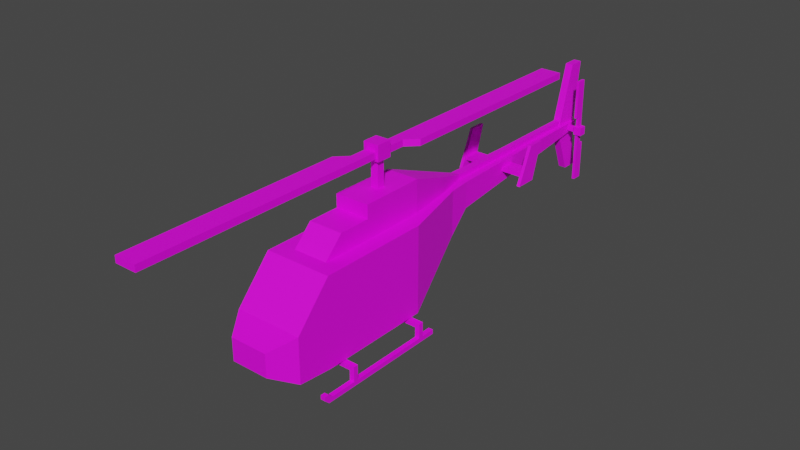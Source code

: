 # Source: Veh_Helicopter_01_Green.blend  (saved by Blender 2.90.8; exported with 4.5.12 LTS)
import bpy
from mathutils import Matrix  # noqa: F401  (used for matrix-valued properties, if any)

bpy.ops.wm.read_factory_settings(use_empty=True)
scene = bpy.context.scene
scene.name = 'Scene'

# ---- collections
col_collection = bpy.data.collections.new('Collection'); scene.collection.children.link(col_collection)

# ---- images (referenced by path relative to the original .blend; pixels are not part of the script)
import os
ASSET_DIR = os.environ.get("B2B_ASSET_DIR", "")  # directory of the original .blend (textures are referenced by path, not embedded)
HERE = os.path.dirname(os.path.abspath(__file__))  # packed textures are extracted next to this script under _unpacked/

def load_image(name, relpath, width, height, colorspace="sRGB"):
    """Load a texture the original file referenced (path relative to the .blend, or extracted next to this script)."""
    p = next((c for c in (os.path.join(HERE, relpath), os.path.join(ASSET_DIR, relpath)) if relpath and os.path.exists(c)), "")
    if p:
        img = bpy.data.images.load(p, check_existing=True)
        img.name = name
    else:  # same state as the original file: an image datablock whose file is absent (Cycles renders it pink)
        img = bpy.data.images.new(name, width, height)
        img.source = "FILE"
        img.filepath = "//" + (relpath or name)
    img.colorspace_settings.name = colorspace
    return img
img_city_vehicles_pallete_png_002 = load_image('city_vehicles_pallete.png.002', 'city_vehicles_pallete.png', 1024, 1024, 'sRGB')

# ---- materials (node trees are filled in below, after node groups)
mat_material_003 = bpy.data.materials.new('Material.003')
mat_material_003.use_transparent_shadow = False

# ---- material node trees
mat_material_003.use_nodes = True; mat_material_003.node_tree.nodes.clear()
_N = mat_material_003.node_tree.nodes; _L = mat_material_003.node_tree.links
n0 = _N.new('ShaderNodeBsdfPrincipled'); n0.name = 'Principled BSDF'; n0.location = (10, 300)
n0.distribution = 'GGX'
n0.subsurface_method = 'BURLEY'
n0.inputs[3].default_value = 1.45
n0.inputs[27].default_value = (0.0, 0.0, 0.0, 1.0)
n0.inputs[28].default_value = 1.0
n1 = _N.new('ShaderNodeOutputMaterial'); n1.name = 'Material Output'; n1.location = (300, 300)
n2 = _N.new('ShaderNodeTexImage'); n2.name = 'Image Texture'; n2.location = (-354, 153)
n2.image = img_city_vehicles_pallete_png_002
n2.interpolation = 'Closest'
_L.new(n0.outputs[0], n1.inputs[0])
_L.new(n2.outputs[0], n0.inputs[0])
n1.is_active_output = True

# ---- world
world_world = bpy.data.worlds.new('World'); scene.world = world_world
world_world.use_nodes = True; world_world.node_tree.nodes.clear()
_N = world_world.node_tree.nodes; _L = world_world.node_tree.links
n0 = _N.new('ShaderNodeOutputWorld'); n0.name = 'World Output'; n0.location = (300, 300)
n1 = _N.new('ShaderNodeBackground'); n1.name = 'Background'; n1.location = (10, 300)
n1.inputs[0].default_value = (0.05088, 0.05088, 0.05088, 1.0)
_L.new(n1.outputs[0], n0.inputs[0])
n0.is_active_output = True
world_world.color = (0.05088, 0.05088, 0.05088)
world_world.use_sun_shadow = False
world_world.sun_shadow_jitter_overblur = 0.0

# ---- meshes
me_plane_009 = bpy.data.meshes.new('Plane.009')
me_plane_009.from_pydata([(-0.04297, -0.04962, 0.9975), (-0.04297, -0.04962, 1.325), (-0.04297, 0.03632, 0.9975), (-0.04297, 0.03632, 1.325), (0.04297, -0.04962, 0.9975), (0.04297, -0.04962, 1.325), (0.04297, 0.03632, 0.9975), (0.04297, 0.03632, 1.325), (-0.0604, -0.09499, 1.352), (-0.0604, 0.08168, 1.352), (0.0604, 0.08168, 1.352), (0.0604, -0.09499, 1.352), (-0.0604, -0.09499, 1.424), (-0.0604, 0.08168, 1.424), (0.0604, 0.08168, 1.424), (0.0604, -0.09499, 1.424), (-0.08833, 0.08168, 1.325), (0.08833, 0.08168, 1.325), (0.08833, -0.09499, 1.325), (-0.08833, -0.09499, 1.325), (-0.08833, 0.08168, 1.499), (0.08833, 0.08168, 1.499), (0.08833, -0.09499, 1.499), (-0.08833, -0.09499, 1.499), (0.0604, -0.311, 1.352), (-0.0604, -0.311, 1.352), (0.0604, -0.311, 1.424), (-0.0604, -0.311, 1.424), (-0.0604, 0.2977, 1.352), (0.0604, 0.2977, 1.352), (-0.0604, 0.2977, 1.424), (0.0604, 0.2977, 1.424), (0.0604, -2.891, 1.352), (-0.0604, -2.891, 1.352), (0.0604, -2.891, 1.424), (-0.0604, -2.891, 1.424), (-0.0604, 2.878, 1.352), (0.0604, 2.878, 1.352), (-0.0604, 2.878, 1.424), (0.0604, 2.878, 1.424), (-0.1804, -0.431, 1.352), (-0.1804, -0.431, 1.424), (-0.1804, -2.891, 1.352), (-0.1804, -2.891, 1.424), (0.1804, 0.4177, 1.424), (0.1804, 0.4177, 1.352), (0.1804, 2.878, 1.424), (0.1804, 2.878, 1.352)], [], [(0, 1, 3, 2), (2, 3, 7, 6), (6, 7, 5, 4), (4, 5, 1, 0), (2, 6, 4, 0), (5, 7, 17, 18), (16, 19, 23, 20), (3, 1, 19, 16), (1, 5, 18, 19), (7, 3, 16, 17), (21, 20, 23, 22), (15, 12, 27, 26), (14, 10, 29, 31), (18, 17, 21, 22), (9, 10, 17, 16), (11, 8, 19, 18), (14, 13, 20, 21), (12, 15, 22, 23), (8, 12, 23, 19), (13, 9, 16, 20), (15, 11, 18, 22), (10, 14, 21, 17), (27, 25, 40, 41), (8, 11, 24, 25), (11, 15, 26, 24), (12, 8, 25, 27), (31, 29, 45, 44), (9, 13, 30, 28), (13, 14, 31, 30), (10, 9, 28, 29), (33, 32, 34, 35), (25, 24, 32, 33), (24, 26, 34, 32), (26, 27, 35, 34), (37, 36, 38, 39), (30, 31, 39, 38), (28, 30, 38, 36), (29, 28, 36, 37), (41, 40, 42, 43), (25, 33, 42, 40), (33, 35, 43, 42), (35, 27, 41, 43), (44, 45, 47, 46), (39, 31, 44, 46), (37, 39, 46, 47), (29, 37, 47, 45)])
_uv = me_plane_009.uv_layers.new(name='UVMap')
_uv.uv.foreach_set('vector', [0.1776, 0.06507, 0.1776, 0.06347, 0.178, 0.06347, 0.178, 0.06507, 0.1772, 0.06507, 0.1772, 0.06347, 0.1776, 0.06347, 0.1776, 0.06507, 0.1785, 0.06347, 0.1785, 0.06507, 0.178, 0.06507, 0.178, 0.06347, 0.1845, 0.06507, 0.1845, 0.06347, 0.185, 0.06347, 0.185, 0.06507, 0.1759, 0.06484, 0.1759, 0.06526, 0.1755, 0.06526, 0.1755, 0.06484, 0.1919, 0.06372, 0.1923, 0.06372, 0.1925, 0.06394, 0.1916, 0.06394, 0.1763, 0.06347, 0.1763, 0.06434, 0.1755, 0.06434, 0.1755, 0.06347, 0.1923, 0.06329, 0.1919, 0.06329, 0.1916, 0.06307, 0.1925, 0.06307, 0.1919, 0.06329, 0.1919, 0.06372, 0.1916, 0.06394, 0.1916, 0.06307, 0.1923, 0.06372, 0.1923, 0.06329, 0.1925, 0.06307, 0.1925, 0.06394, 0.1846, 0.03463, 0.1846, 0.03569, 0.1835, 0.03569, 0.1835, 0.03463, 0.1834, 0.03122, 0.1827, 0.03122, 0.1827, 0.02991, 0.1834, 0.02991, 0.1941, 0.06497, 0.1937, 0.06497, 0.1937, 0.06392, 0.1941, 0.06392, 0.1772, 0.06347, 0.1772, 0.06434, 0.1763, 0.06434, 0.1763, 0.06347, 0.1838, 0.06361, 0.1838, 0.0642, 0.1837, 0.06434, 0.1837, 0.06347, 0.183, 0.06361, 0.183, 0.0642, 0.1828, 0.06434, 0.1828, 0.06347, 0.1842, 0.0642, 0.1842, 0.06361, 0.1845, 0.06347, 0.1845, 0.06434, 0.1833, 0.0642, 0.1833, 0.06361, 0.1837, 0.06347, 0.1837, 0.06434, 0.183, 0.0642, 0.1833, 0.0642, 0.1837, 0.06434, 0.1828, 0.06434, 0.1842, 0.06361, 0.1838, 0.06361, 0.1837, 0.06347, 0.1845, 0.06347, 0.1833, 0.06361, 0.183, 0.06361, 0.1828, 0.06347, 0.1837, 0.06347, 0.1838, 0.0642, 0.1842, 0.0642, 0.1845, 0.06434, 0.1837, 0.06434, 0.1873, 0.02483, 0.1878, 0.02483, 0.1878, 0.02557, 0.1873, 0.02557, 0.1856, 0.01432, 0.1864, 0.01432, 0.1864, 0.01562, 0.1856, 0.01562, 0.1886, 0.04043, 0.1882, 0.04043, 0.1882, 0.03912, 0.1886, 0.03912, 0.1873, 0.02353, 0.1878, 0.02353, 0.1878, 0.02483, 0.1873, 0.02483, 0.1764, 0.06434, 0.1768, 0.06434, 0.1768, 0.06493, 0.1764, 0.06493, 0.1882, 0.04043, 0.1878, 0.04043, 0.1878, 0.03912, 0.1882, 0.03912, 0.1834, 0.01432, 0.1842, 0.01432, 0.1842, 0.01562, 0.1834, 0.01562, 0.1856, 0.03118, 0.1864, 0.03118, 0.1864, 0.03249, 0.1856, 0.03249, 0.1793, 0.06407, 0.1793, 0.06347, 0.1797, 0.06347, 0.1797, 0.06407, 0.1856, 0.01562, 0.1864, 0.01562, 0.1864, 0.03118, 0.1856, 0.03118, 0.1886, 0.03912, 0.1882, 0.03912, 0.1882, 0.02353, 0.1886, 0.02353, 0.1834, 0.02991, 0.1827, 0.02991, 0.1827, 0.01432, 0.1834, 0.01432, 0.1797, 0.06407, 0.1797, 0.06347, 0.18, 0.06347, 0.18, 0.06407, 0.1834, 0.01562, 0.1842, 0.01562, 0.1842, 0.03122, 0.1834, 0.03122, 0.1882, 0.03912, 0.1878, 0.03912, 0.1878, 0.02353, 0.1882, 0.02353, 0.1856, 0.03249, 0.1864, 0.03249, 0.1864, 0.04805, 0.1856, 0.04805, 0.1873, 0.02557, 0.1878, 0.02557, 0.1878, 0.04044, 0.1873, 0.04044, 0.1856, 0.01562, 0.1856, 0.03118, 0.1849, 0.03118, 0.1849, 0.01634, 0.1793, 0.06407, 0.1797, 0.06407, 0.1797, 0.06465, 0.1793, 0.06465, 0.1827, 0.01432, 0.1827, 0.02991, 0.182, 0.02919, 0.182, 0.01432, 0.1864, 0.03274, 0.1868, 0.03274, 0.1868, 0.04761, 0.1864, 0.04761, 0.1842, 0.03122, 0.1842, 0.01562, 0.1849, 0.01635, 0.1849, 0.03122, 0.1797, 0.06407, 0.18, 0.06407, 0.18, 0.06465, 0.1797, 0.06465, 0.1856, 0.03249, 0.1856, 0.04805, 0.1849, 0.04805, 0.1849, 0.03321])
me_plane_009.materials.append(mat_material_003)
me_plane_009.use_remesh_fix_poles = True
me_plane_009.use_remesh_preserve_attributes = False
me_plane_009.use_mirror_vertex_groups = False
me_plane_009.update()
me_plane_008 = bpy.data.meshes.new('Plane.008')
me_plane_008.from_pydata([(0.06875, 3.297, 0.5844), (0.06875, 3.297, 0.6372), (0.06875, 3.35, 0.5844), (0.06875, 3.35, 0.6372), (0.1754, 3.297, 0.5844), (0.1754, 3.297, 0.6372), (0.1754, 3.35, 0.5844), (0.1754, 3.35, 0.6372), (0.1909, 3.356, 0.6587), (0.1909, 3.356, 0.5629), (0.1909, 3.291, 0.5629), (0.1909, 3.291, 0.6587), (0.2225, 3.356, 0.6587), (0.2225, 3.356, 0.5629), (0.2225, 3.291, 0.5629), (0.2225, 3.291, 0.6587), (0.1754, 3.276, 0.5629), (0.1754, 3.371, 0.5629), (0.1754, 3.371, 0.6587), (0.1754, 3.276, 0.6587), (0.2676, 3.276, 0.5629), (0.2676, 3.371, 0.5629), (0.2676, 3.371, 0.6587), (0.2676, 3.276, 0.6587), (0.1909, 3.356, 0.7787), (0.1909, 3.291, 0.7787), (0.2225, 3.356, 0.7787), (0.2225, 3.291, 0.7787), (0.1909, 3.291, 0.4429), (0.1909, 3.356, 0.4429), (0.2225, 3.291, 0.4429), (0.2225, 3.356, 0.4429), (0.1909, 3.356, 1.223), (0.1909, 3.291, 1.223), (0.2225, 3.356, 1.223), (0.2225, 3.291, 1.223), (0.1909, 3.291, -0.001136), (0.1909, 3.356, -0.001136), (0.2225, 3.291, -0.001136), (0.2225, 3.356, -0.001136), (0.1909, 3.243, 0.7787), (0.2225, 3.243, 0.7787), (0.1909, 3.243, 1.223), (0.2225, 3.243, 1.223), (0.2225, 3.404, 0.4429), (0.1909, 3.404, 0.4429), (0.2225, 3.404, -0.001136), (0.1909, 3.404, -0.001136)], [], [(2, 3, 7, 6), (7, 5, 19, 18), (4, 5, 1, 0), (2, 6, 4, 0), (7, 3, 1, 5), (12, 8, 24, 26), (6, 7, 18, 17), (5, 4, 16, 19), (4, 6, 17, 16), (21, 22, 23, 20), (17, 18, 22, 21), (19, 16, 20, 23), (14, 10, 28, 30), (9, 10, 16, 17), (11, 8, 18, 19), (14, 13, 21, 20), (12, 15, 23, 22), (15, 11, 19, 23), (8, 12, 22, 18), (13, 9, 17, 21), (10, 14, 20, 16), (26, 24, 32, 34), (15, 12, 26, 27), (8, 11, 25, 24), (11, 15, 27, 25), (31, 30, 38, 39), (9, 13, 31, 29), (13, 14, 30, 31), (10, 9, 29, 28), (32, 33, 35, 34), (27, 26, 34, 35), (35, 33, 42, 43), (24, 25, 33, 32), (36, 37, 39, 38), (31, 39, 46, 44), (28, 29, 37, 36), (30, 28, 36, 38), (40, 41, 43, 42), (33, 25, 40, 42), (25, 27, 41, 40), (27, 35, 43, 41), (45, 44, 46, 47), (29, 31, 44, 45), (37, 29, 45, 47), (39, 37, 47, 46)])
_uv = me_plane_008.uv_layers.new(name='UVMap')
_uv.uv.foreach_set('vector', [0.1897, 0.01629, 0.1898, 0.01629, 0.1898, 0.01665, 0.1897, 0.01665, 0.1791, 0.01599, 0.1791, 0.01617, 0.1791, 0.01625, 0.1791, 0.01592, 0.1851, 0.01661, 0.185, 0.01661, 0.185, 0.01624, 0.1851, 0.01624, 0.1897, 0.01629, 0.1897, 0.01665, 0.1895, 0.01665, 0.1895, 0.01629, 0.1925, 0.01624, 0.1925, 0.01661, 0.1923, 0.01661, 0.1923, 0.01624, 0.1926, 0.007779, 0.1928, 0.007779, 0.1928, 0.008192, 0.1926, 0.008192, 0.1793, 0.01599, 0.1791, 0.01599, 0.1791, 0.01592, 0.1794, 0.01592, 0.1791, 0.01617, 0.1793, 0.01617, 0.1794, 0.01625, 0.1791, 0.01625, 0.1793, 0.01617, 0.1793, 0.01599, 0.1794, 0.01592, 0.1794, 0.01625, 0.1797, 0.01625, 0.1794, 0.01625, 0.1794, 0.01592, 0.1797, 0.01592, 0.1852, 0.01657, 0.1852, 0.01624, 0.1856, 0.01624, 0.1856, 0.01657, 0.1909, 0.01621, 0.1909, 0.01654, 0.1906, 0.01654, 0.1906, 0.01621, 0.1868, 0.01415, 0.1869, 0.01415, 0.1869, 0.01456, 0.1868, 0.01456, 0.1797, 0.01652, 0.1797, 0.0163, 0.1797, 0.01625, 0.1797, 0.01658, 0.191, 0.01626, 0.191, 0.01648, 0.1909, 0.01654, 0.1909, 0.01621, 0.1796, 0.0163, 0.1796, 0.01652, 0.1794, 0.01658, 0.1794, 0.01625, 0.1911, 0.01648, 0.1911, 0.01626, 0.1912, 0.01621, 0.1912, 0.01654, 0.1911, 0.01626, 0.191, 0.01626, 0.1909, 0.01621, 0.1912, 0.01621, 0.191, 0.01648, 0.1911, 0.01648, 0.1912, 0.01654, 0.1909, 0.01654, 0.1796, 0.01652, 0.1797, 0.01652, 0.1797, 0.01658, 0.1794, 0.01658, 0.1797, 0.0163, 0.1796, 0.0163, 0.1794, 0.01625, 0.1797, 0.01625, 0.1926, 0.008192, 0.1928, 0.008192, 0.1928, 0.00972, 0.1926, 0.00972, 0.1853, 0.01305, 0.1855, 0.01305, 0.1855, 0.01347, 0.1853, 0.01347, 0.1895, 0.01222, 0.1898, 0.01222, 0.1898, 0.01264, 0.1895, 0.01264, 0.1928, 0.01343, 0.1927, 0.01343, 0.1927, 0.01301, 0.1928, 0.01301, 0.1911, 0.007325, 0.1914, 0.007325, 0.1914, 0.008853, 0.1911, 0.008853, 0.1927, 0.01343, 0.1928, 0.01343, 0.1928, 0.01384, 0.1927, 0.01384, 0.1911, 0.006912, 0.1914, 0.006912, 0.1914, 0.007325, 0.1911, 0.007325, 0.1906, 0.006912, 0.1908, 0.006912, 0.1908, 0.007325, 0.1906, 0.007325, 0.1927, 0.01423, 0.1927, 0.014, 0.1928, 0.014, 0.1928, 0.01423, 0.1853, 0.01347, 0.1855, 0.01347, 0.1855, 0.015, 0.1853, 0.015, 0.1928, 0.014, 0.1927, 0.014, 0.1927, 0.01384, 0.1928, 0.01384, 0.1895, 0.01264, 0.1898, 0.01264, 0.1898, 0.01416, 0.1895, 0.01416, 0.1928, 0.01423, 0.1928, 0.01445, 0.1927, 0.01445, 0.1927, 0.01423, 0.1911, 0.007325, 0.1911, 0.008853, 0.191, 0.008853, 0.191, 0.007325, 0.1906, 0.007325, 0.1908, 0.007325, 0.1908, 0.008853, 0.1906, 0.008853, 0.1868, 0.01456, 0.1869, 0.01456, 0.1869, 0.01609, 0.1868, 0.01609, 0.1928, 0.01125, 0.1926, 0.01125, 0.1926, 0.00972, 0.1928, 0.00972, 0.1898, 0.01416, 0.1898, 0.01264, 0.1899, 0.01264, 0.1899, 0.01416, 0.1928, 0.01478, 0.1927, 0.01478, 0.1927, 0.01462, 0.1928, 0.01462, 0.1853, 0.01347, 0.1853, 0.015, 0.1851, 0.015, 0.1851, 0.01347, 0.1926, 0.01125, 0.1928, 0.01125, 0.1928, 0.01278, 0.1926, 0.01278, 0.1926, 0.01285, 0.1928, 0.01285, 0.1928, 0.01301, 0.1926, 0.01301, 0.1908, 0.008853, 0.1908, 0.007325, 0.191, 0.007325, 0.191, 0.008853, 0.1927, 0.01445, 0.1928, 0.01445, 0.1928, 0.01462, 0.1927, 0.01462])
me_plane_008.materials.append(mat_material_003)
me_plane_008.use_remesh_fix_poles = True
me_plane_008.use_remesh_preserve_attributes = False
me_plane_008.use_mirror_vertex_groups = False
me_plane_008.update()
me_plane_007 = bpy.data.meshes.new('Plane.007')
me_plane_007.from_pydata([(0.2113, -1.771, 0.6589), (0.1941, -1.745, 0.3886), (0.1348, 1.249, 1.216), (0.1348, 1.249, 0.9139), (0.348, -1.498, 0.7948), (0.3258, -1.545, 0.2844), (0.378, -1.118, 0.2339), (0.348, -1.138, 1.193), (0.378, 0.1228, 0.8025), (0.378, 0.1228, 1.186), (0.1575, 0.9881, 0.6955), (0.1575, 0.9881, 1.216), (0.07356, 3.463, 1.216), (0.07356, 3.463, 1.117), (0.2113, -1.771, 0.4025), (0.378, -1.518, 0.2706), (0.03, -1.745, 0.3886), (0.03, -1.545, 0.2844), (0.378, -1.104, 1.186), (0.378, -1.451, 0.8025), (0.378, -0.9383, 1.186), (0.378, -0.8783, 0.8025), (0.378, -0.9383, 0.8025), (0.378, -1.118, 1.216), (0.378, -1.518, 0.7725), (0.378, -0.8783, 1.186), (0.378, 0.1528, 1.216), (0.378, -0.9083, 1.216), (0.378, -0.9083, 0.2339), (0.378, 0.1528, 0.2339), (0.378, -0.9083, 0.7725), (0.378, 0.1528, 0.5003), (0.378, -0.9083, 0.5003), (0.2113, -1.771, 0.5003), (0.378, 0.1387, 0.5003), (0.378, -0.8942, 0.5003), (0.2508, 0.6348, 0.5003), (0.378, -1.518, 0.5003), (0.378, -0.392, 0.5003), (0.378, -0.392, 0.8025), (0.378, -0.392, 0.2339), (0.378, -0.392, 1.186), (-0.2113, -1.771, 0.6589), (-0.1941, -1.745, 0.3886), (-0.1348, 1.249, 1.216), (-0.1348, 1.249, 0.9139), (-0.348, -1.498, 0.7948), (-0.3258, -1.545, 0.2844), (-0.378, -1.118, 0.2339), (-0.348, -1.138, 1.193), (-0.378, 0.1228, 0.8025), (-0.378, 0.1228, 1.186), (-0.1575, 0.9881, 0.6955), (-0.1575, 0.9881, 1.216), (0.0, -1.771, 0.6589), (0.0, -1.771, 0.4025), (0.0, 1.249, 1.216), (0.0, -1.518, 0.7725), (0.0, -1.118, 1.216), (0.0, 0.1528, 1.216), (0.0, 0.9881, 1.216), (0.0, 1.249, 0.9139), (0.0, -1.518, 0.2706), (0.0, -1.118, 0.2339), (0.0, 0.1528, 0.2339), (0.0, 0.9881, 0.6955), (-0.07356, 3.463, 1.216), (-0.07356, 3.463, 1.117), (0.0, 3.463, 1.216), (0.0, 3.463, 1.117), (-0.2113, -1.771, 0.4025), (-0.378, -1.518, 0.2706), (-0.03, -1.745, 0.3886), (-0.03, -1.545, 0.2844), (-0.378, -1.104, 1.186), (-0.378, -1.451, 0.8025), (0.0, -1.138, 1.193), (0.0, -1.498, 0.7948), (-0.378, -0.9383, 1.186), (-0.378, -0.8783, 0.8025), (-0.378, -0.9383, 0.8025), (-0.378, -1.118, 1.216), (-0.378, -1.518, 0.7725), (-0.378, -0.8783, 1.186), (-0.378, 0.1528, 1.216), (-0.378, -0.9083, 1.216), (-0.378, -0.9083, 0.2339), (-0.378, 0.1528, 0.2339), (-0.378, -0.9083, 0.7725), (-0.378, 0.1528, 0.5003), (-0.378, -0.9083, 0.5003), (-0.2113, -1.771, 0.5003), (-0.378, 0.1387, 0.5003), (-0.378, -0.8942, 0.5003), (-0.2508, 0.6348, 0.5003), (-0.378, -1.518, 0.5003), (0.0, -1.771, 0.5003), (-0.378, -0.392, 0.5003), (-0.378, -0.392, 0.8025), (-0.378, -0.392, 0.2339), (-0.378, -0.392, 1.186), (-0.1947, -0.9688, 1.181), (-0.1947, -0.3748, 1.181), (-0.1947, -0.3748, 1.43), (0.1947, -0.9688, 1.181), (0.1947, -0.3748, 1.181), (0.1947, -0.3748, 1.43), (-0.1893, 0.3615, 1.181), (-0.1893, 0.3615, 1.43), (0.1893, 0.3615, 1.181), (0.1893, 0.3615, 1.43), (-0.1217, 0.8524, 1.181), (-0.1217, 0.8524, 1.347), (0.1217, 0.8524, 1.181), (0.1217, 0.8524, 1.347), (-0.03439, 1.244, 1.181), (-0.03439, 1.244, 1.252), (0.03439, 1.244, 1.181), (0.03439, 1.244, 1.252), (-0.1947, -0.3748, 1.58), (0.1947, -0.3748, 1.58), (-0.1893, 0.3615, 1.578), (0.1893, 0.3615, 1.578), (-0.1947, -0.9688, 1.2), (-0.1947, -0.7386, 1.43), (0.1947, -0.7386, 1.43), (0.1947, -0.9688, 1.2), (-0.1217, 0.8524, 1.402), (0.1217, 0.8524, 1.402), (-0.03439, 1.244, 1.272), (0.03439, 1.244, 1.272), (-0.03439, 3.204, 1.252), (-0.03439, 3.204, 1.181), (0.03439, 3.204, 1.181), (0.03439, 3.204, 1.252), (-0.03439, 3.204, 1.272), (0.03439, 3.204, 1.272), (-0.04328, 3.164, 1.191), (-0.04328, 3.369, 1.912), (-0.04328, 3.457, 1.191), (-0.04328, 3.546, 1.912), (0.04328, 3.164, 1.191), (0.04328, 3.369, 1.912), (0.04328, 3.457, 1.191), (0.04328, 3.546, 1.912), (0.04328, 3.164, 1.14), (0.04328, 3.369, 0.6234), (0.04328, 3.457, 1.14), (0.04328, 3.546, 0.6234), (-0.04328, 3.164, 1.14), (-0.04328, 3.369, 0.6234), (-0.04328, 3.457, 1.14), (-0.04328, 3.546, 0.6234), (-0.396, 1.918, 1.101), (-0.396, 1.918, 1.145), (-0.396, 2.099, 1.101), (-0.396, 2.099, 1.145), (0.396, 1.918, 1.101), (0.396, 1.918, 1.145), (0.396, 2.099, 1.101), (0.396, 2.099, 1.145), (0.3647, 1.846, 1.022), (0.3647, 2.03, 1.438), (0.3647, 2.089, 1.022), (0.3647, 2.219, 1.438), (0.4016, 1.846, 1.022), (0.4016, 2.03, 1.438), (0.4016, 2.089, 1.022), (0.4016, 2.219, 1.438), (-0.3647, 1.846, 1.022), (-0.3647, 2.03, 1.438), (-0.3647, 2.089, 1.022), (-0.3647, 2.219, 1.438), (-0.4016, 1.846, 1.022), (-0.4016, 2.03, 1.438), (-0.4016, 2.089, 1.022), (-0.4016, 2.219, 1.438), (-0.5123, 0.01056, 0.1675), (-0.5123, 0.01056, 0.222), (-0.5123, 0.06507, 0.1675), (-0.5123, 0.06507, 0.222), (0.5123, 0.01056, 0.1675), (0.5123, 0.01056, 0.222), (0.5123, 0.06507, 0.1675), (0.5123, 0.06507, 0.222), (0.4594, 0.06507, 0.1675), (-0.4594, 0.06507, 0.1675), (-0.4594, 0.06507, 0.222), (0.4594, 0.06507, 0.222), (-0.4594, 0.01056, 0.1675), (0.4594, 0.01056, 0.1675), (0.4594, 0.01056, 0.222), (-0.4594, 0.01056, 0.222), (-0.5123, 0.06507, 0.05653), (-0.5123, 0.01056, 0.05653), (-0.4594, 0.06507, 0.05653), (0.5123, 0.01056, 0.05653), (0.5123, 0.06507, 0.05653), (0.4594, 0.01056, 0.05653), (0.4594, 0.06507, 0.05653), (-0.4594, 0.01056, 0.05653), (-0.5121, -0.9547, 0.1675), (-0.5121, -0.9547, 0.222), (-0.5121, -0.9002, 0.1675), (-0.5121, -0.9002, 0.222), (0.5121, -0.9547, 0.1675), (0.5121, -0.9547, 0.222), (0.5121, -0.9002, 0.1675), (0.5121, -0.9002, 0.222), (0.4592, -0.9002, 0.1675), (-0.4592, -0.9002, 0.1675), (-0.4592, -0.9002, 0.222), (0.4592, -0.9002, 0.222), (-0.4592, -0.9547, 0.1675), (0.4592, -0.9547, 0.1675), (0.4592, -0.9547, 0.222), (-0.4592, -0.9547, 0.222), (-0.5121, -0.9002, 0.05654), (-0.5121, -0.9547, 0.05654), (-0.4592, -0.9002, 0.05654), (0.5121, -0.9547, 0.05654), (0.5121, -0.9002, 0.05654), (0.4592, -0.9547, 0.05654), (0.4592, -0.9002, 0.05654), (-0.4592, -0.9547, 0.05654), (0.4594, 0.06507, 0.1182), (-0.5123, 0.06507, 0.007241), (-0.5123, 0.01056, 0.007241), (-0.4594, 0.06507, 0.007241), (0.5123, 0.01056, 0.007241), (0.5123, 0.06507, 0.007241), (0.4594, 0.01056, 0.007241), (0.4594, 0.06507, 0.007241), (-0.4594, 0.01056, 0.007241), (-0.5121, -0.9002, 0.00725), (-0.5121, -0.9547, 0.00725), (-0.4592, -0.9002, 0.00725), (0.5121, -0.9547, 0.00725), (0.5121, -0.9002, 0.00725), (0.4592, -0.9547, 0.00725), (0.4592, -0.9002, 0.00725), (-0.4592, -0.9547, 0.00725), (0.4592, -1.35, 0.05654), (0.5121, -1.35, 0.05654), (-0.5121, -1.35, 0.05654), (-0.4592, -1.35, 0.05654), (0.4592, -1.296, 0.00725), (0.5121, -1.296, 0.00725), (-0.5121, -1.296, 0.00725), (-0.4592, -1.296, 0.00725), (-0.4594, 0.2277, 0.05653), (-0.5123, 0.2277, 0.05653), (0.5123, 0.2277, 0.05653), (0.4594, 0.2277, 0.05653), (-0.4594, 0.2277, 0.007241), (-0.5123, 0.2277, 0.007241), (0.5123, 0.2277, 0.007241), (0.4594, 0.2277, 0.007241), (0.5121, -1.246, 0.00725), (0.4592, -1.246, 0.00725), (0.5121, -1.246, 0.05654), (0.4592, -1.246, 0.05654), (0.4592, -1.35, 0.1014), (0.5121, -1.35, 0.1014), (0.5121, -1.3, 0.1014), (0.4592, -1.3, 0.1014), (-0.5121, -1.246, 0.00725), (-0.5121, -1.246, 0.05654), (-0.4592, -1.246, 0.00725), (-0.4592, -1.246, 0.05654), (-0.5121, -1.35, 0.1014), (-0.4592, -1.35, 0.1014), (-0.4592, -1.3, 0.1014), (-0.5121, -1.3, 0.1014), (0.1976, -0.9734, 0.1513), (0.1976, -0.9734, 0.2383), (0.1976, -0.8829, 0.1513), (0.1976, -0.8829, 0.2383), (0.3, -0.9734, 0.1513), (0.3, -0.9734, 0.2383), (0.3, -0.8829, 0.1513), (0.3, -0.8829, 0.2383), (0.1976, -0.007412, 0.1513), (0.1976, -0.007412, 0.2383), (0.1976, 0.08314, 0.1513), (0.1976, 0.08314, 0.2383), (0.3, -0.007412, 0.1513), (0.3, -0.007412, 0.2383), (0.3, 0.08314, 0.1513), (0.3, 0.08314, 0.2383), (-0.1976, -0.9734, 0.1513), (-0.1976, -0.9734, 0.2383), (-0.1976, -0.8829, 0.1513), (-0.1976, -0.8829, 0.2383), (-0.3, -0.9734, 0.1513), (-0.3, -0.9734, 0.2383), (-0.3, -0.8829, 0.1513), (-0.3, -0.8829, 0.2383), (-0.1976, -0.007412, 0.1513), (-0.1976, -0.007412, 0.2383), (-0.1976, 0.08314, 0.1513), (-0.1976, 0.08314, 0.2383), (-0.3, -0.007412, 0.1513), (-0.3, -0.007412, 0.2383), (-0.3, 0.08314, 0.1513), (-0.3, 0.08314, 0.2383), (0.0, 0.637, 0.5015)], [], [(11, 10, 3, 2), (0, 33, 37, 24), (25, 21, 39, 41), (26, 31, 36, 10, 11), (11, 2, 56, 60), (14, 33, 96, 55), (23, 27, 26, 59, 58), (4, 7, 76, 77), (26, 11, 60, 59), (0, 24, 57, 54), (5, 1, 16, 17), (29, 40, 28, 6, 63, 64), (10, 36, 306, 65), (3, 10, 65, 61), (6, 15, 62, 63), (3, 61, 69, 13), (56, 2, 12, 68), (2, 3, 13, 12), (13, 69, 68, 12), (1, 5, 15, 14), (16, 1, 14, 55), (5, 17, 62, 15), (17, 16, 55, 62), (7, 4, 24, 23), (76, 7, 23, 58), (4, 77, 57, 24), (6, 28, 32, 37, 15), (19, 22, 20, 18), (19, 18, 23, 24), (18, 20, 27, 23), (20, 22, 30, 27), (22, 19, 24, 30), (25, 41, 9, 26, 27), (8, 39, 38, 34), (9, 8, 34, 31, 26), (21, 30, 32, 35), (21, 25, 27, 30), (31, 34, 29), (35, 32, 28), (37, 33, 14, 15), (37, 32, 30, 24), (34, 38, 40, 29), (36, 31, 29), (96, 33, 0, 54), (41, 39, 8, 9), (38, 39, 21, 35), (40, 38, 35, 28), (53, 44, 45, 52), (42, 82, 95, 91), (83, 100, 98, 79), (84, 53, 52, 94, 89), (53, 60, 56, 44), (70, 55, 96, 91), (81, 58, 59, 84, 85), (46, 77, 76, 49), (84, 59, 60, 53), (42, 54, 57, 82), (47, 73, 72, 43), (87, 64, 63, 48, 86, 99), (52, 65, 306, 94), (45, 61, 65, 52), (48, 63, 62, 71), (45, 67, 69, 61), (56, 68, 66, 44), (44, 66, 67, 45), (67, 66, 68, 69), (43, 70, 71, 47), (72, 55, 70, 43), (47, 71, 62, 73), (73, 62, 55, 72), (49, 81, 82, 46), (76, 58, 81, 49), (46, 82, 57, 77), (48, 71, 95, 90, 86), (75, 74, 78, 80), (75, 82, 81, 74), (74, 81, 85, 78), (78, 85, 88, 80), (80, 88, 82, 75), (83, 85, 84, 51, 100), (50, 92, 97, 98), (51, 84, 89, 92, 50), (79, 93, 90, 88), (79, 88, 85, 83), (89, 87, 92), (93, 86, 90), (95, 71, 70, 91), (95, 82, 88, 90), (92, 87, 99, 97), (94, 87, 89), (96, 54, 42, 91), (100, 51, 50, 98), (97, 93, 79, 98), (99, 86, 93, 97), (106, 103, 124, 125), (101, 123, 124, 103, 102), (105, 106, 125, 126, 104), (110, 109, 113, 114), (106, 110, 122, 120), (102, 103, 108, 107), (106, 105, 109, 110), (107, 108, 112, 111), (118, 117, 133, 134), (111, 112, 116, 115), (114, 113, 117, 118), (119, 120, 122, 121), (103, 106, 120, 119), (108, 103, 119, 121), (125, 124, 123, 126), (104, 126, 123, 101), (110, 114, 128, 122), (114, 118, 130, 128), (130, 118, 134, 136), (116, 112, 127, 129), (112, 108, 121, 127), (122, 128, 127, 121), (130, 129, 127, 128), (116, 129, 135, 131), (129, 130, 136, 135), (115, 116, 131, 132), (137, 138, 140, 139), (139, 140, 144, 143), (143, 144, 142, 141), (141, 142, 138, 137), (139, 143, 141, 137), (144, 140, 138, 142), (145, 146, 148, 147), (147, 148, 152, 151), (151, 152, 150, 149), (149, 150, 146, 145), (147, 151, 149, 145), (152, 148, 146, 150), (155, 156, 160, 159), (157, 158, 154, 153), (155, 159, 157, 153), (160, 156, 154, 158), (161, 162, 164, 163), (163, 164, 168, 167), (167, 168, 166, 165), (165, 166, 162, 161), (163, 167, 165, 161), (168, 164, 162, 166), (169, 171, 172, 170), (171, 175, 176, 172), (175, 173, 174, 176), (173, 169, 170, 174), (171, 169, 173, 175), (176, 174, 170, 172), (177, 178, 180, 179), (185, 188, 184, 183), (183, 184, 182, 181), (189, 192, 178, 177), (190, 185, 199, 198), (187, 180, 178, 192), (184, 188, 191, 182), (188, 187, 192, 191), (189, 177, 194, 200), (186, 185, 190, 189), (181, 182, 191, 190), (190, 191, 192, 189), (179, 180, 187, 186), (186, 187, 188, 185), (185, 183, 197, 199), (181, 190, 198, 196), (179, 186, 195, 193), (186, 189, 200, 195), (177, 179, 193, 194), (183, 181, 196, 197), (201, 202, 204, 203), (209, 212, 208, 207), (207, 208, 206, 205), (213, 216, 202, 201), (210, 213, 224, 219), (211, 204, 202, 216), (208, 212, 215, 206), (212, 211, 216, 215), (203, 210, 219, 217), (210, 209, 214, 213), (205, 206, 215, 214), (214, 215, 216, 213), (203, 204, 211, 210), (210, 211, 212, 209), (201, 203, 217, 218), (207, 205, 220, 221), (213, 201, 218, 224), (214, 209, 223, 222), (209, 207, 221, 223), (205, 214, 222, 220), (185, 199, 232, 225), (266, 268, 249, 248), (238, 240, 231, 229), (221, 238, 229, 196), (228, 226, 255, 254), (267, 266, 248, 244), (236, 234, 227, 233), (219, 224, 241, 236), (195, 200, 233, 228), (222, 223, 240, 239), (198, 199, 232, 231), (218, 217, 234, 235), (194, 193, 226, 227), (219, 236, 233, 200), (197, 230, 256, 252), (221, 220, 237, 238), (197, 196, 229, 230), (227, 226, 228, 233), (229, 231, 232, 230), (235, 234, 236, 241), (237, 239, 240, 238), (240, 223, 198, 231), (223, 221, 196, 198), (234, 217, 194, 227), (217, 219, 200, 194), (243, 242, 246, 247), (245, 244, 248, 249), (259, 258, 247, 246), (258, 260, 243, 247), (268, 269, 245, 249), (267, 244, 270, 273), (261, 259, 246, 242), (260, 261, 265, 264), (253, 252, 256, 257), (251, 250, 254, 255), (199, 197, 252, 253), (230, 232, 257, 256), (226, 193, 251, 255), (195, 228, 254, 250), (232, 199, 253, 257), (193, 195, 250, 251), (220, 222, 261, 260), (222, 239, 259, 261), (237, 220, 260, 258), (239, 237, 258, 259), (264, 265, 262, 263), (243, 260, 264, 263), (261, 242, 262, 265), (242, 243, 263, 262), (224, 218, 267, 269), (241, 224, 269, 268), (218, 235, 266, 267), (235, 241, 268, 266), (272, 273, 270, 271), (245, 269, 272, 271), (244, 245, 271, 270), (269, 267, 273, 272), (274, 275, 277, 276), (276, 277, 281, 280), (280, 281, 279, 278), (278, 279, 275, 274), (276, 280, 278, 274), (282, 283, 285, 284), (284, 285, 289, 288), (288, 289, 287, 286), (286, 287, 283, 282), (284, 288, 286, 282), (290, 292, 293, 291), (292, 296, 297, 293), (296, 294, 295, 297), (294, 290, 291, 295), (292, 290, 294, 296), (298, 300, 301, 299), (300, 304, 305, 301), (304, 302, 303, 305), (302, 298, 299, 303), (300, 298, 302, 304), (94, 306, 64, 87), (306, 36, 29, 64)])
_uv = me_plane_007.uv_layers.new(name='UVMap')
_uv.uv.foreach_set('vector', [0.9365, 0.5221, 0.9366, 0.5221, 0.9365, 0.5222, 0.9365, 0.5222, 0.9366, 0.5218, 0.9366, 0.5218, 0.9366, 0.5219, 0.9365, 0.5219, 0.9365, 0.5219, 0.9365, 0.5219, 0.9365, 0.522, 0.9365, 0.522, 0.9365, 0.522, 0.9366, 0.522, 0.9366, 0.5221, 0.9366, 0.5221, 0.9365, 0.5221, 0.9437, 0.5138, 0.9438, 0.5126, 0.9444, 0.5126, 0.9444, 0.5138, 0.5147, 0.3656, 0.5148, 0.3656, 0.5148, 0.3657, 0.5147, 0.3657, 0.9426, 0.5235, 0.9426, 0.5225, 0.9426, 0.5176, 0.9444, 0.5176, 0.9444, 0.5235, 0.1151, 0.05522, 0.1189, 0.05522, 0.1189, 0.05844, 0.1151, 0.05844, 0.9426, 0.5176, 0.9437, 0.5138, 0.9444, 0.5138, 0.9444, 0.5176, 0.9516, 0.516, 0.9528, 0.5153, 0.9528, 0.517, 0.9516, 0.517, 0.1268, 0.06511, 0.1235, 0.07016, 0.1195, 0.07016, 0.1195, 0.06511, 0.5279, 0.3545, 0.5279, 0.36, 0.5279, 0.3651, 0.5279, 0.3672, 0.5241, 0.3672, 0.5241, 0.3545, 0.9611, 0.5257, 0.9629, 0.5324, 0.958, 0.5324, 0.958, 0.5257, 0.9606, 0.5209, 0.9611, 0.5257, 0.958, 0.5257, 0.958, 0.5209, 0.5279, 0.3672, 0.5279, 0.3712, 0.5241, 0.3712, 0.5241, 0.3672, 0.9606, 0.5209, 0.958, 0.5209, 0.958, 0.4778, 0.9594, 0.4778, 0.9444, 0.5126, 0.9438, 0.5126, 0.944, 0.5024, 0.9444, 0.5024, 0.9365, 0.5222, 0.9365, 0.5222, 0.9365, 0.5224, 0.9365, 0.5224, 0.9401, 0.4869, 0.9401, 0.4841, 0.9438, 0.4841, 0.9438, 0.4869, 0.526, 0.3735, 0.5273, 0.3715, 0.5279, 0.3712, 0.5262, 0.3738, 0.5244, 0.3735, 0.526, 0.3735, 0.5262, 0.3738, 0.5241, 0.3738, 0.5273, 0.3715, 0.5244, 0.3715, 0.5241, 0.3712, 0.5279, 0.3712, 0.5244, 0.3715, 0.5244, 0.3735, 0.5241, 0.3738, 0.5241, 0.3712, 0.9518, 0.519, 0.9499, 0.519, 0.9498, 0.5189, 0.9519, 0.5189, 0.9518, 0.5206, 0.9518, 0.519, 0.9519, 0.5189, 0.9519, 0.5206, 0.9499, 0.519, 0.9499, 0.5206, 0.9498, 0.5206, 0.9498, 0.5189, 0.5147, 0.3645, 0.5147, 0.3645, 0.5147, 0.3645, 0.5147, 0.3644, 0.5147, 0.3644, 0.1138, 0.03397, 0.1138, 0.03871, 0.1102, 0.03871, 0.1102, 0.03717, 0.9365, 0.5219, 0.9365, 0.5219, 0.9365, 0.5219, 0.9365, 0.5219, 0.9365, 0.5219, 0.9365, 0.5219, 0.9365, 0.5219, 0.9365, 0.5219, 0.9365, 0.5219, 0.9365, 0.5219, 0.9365, 0.5219, 0.9365, 0.5219, 0.9365, 0.5219, 0.9365, 0.5219, 0.9365, 0.5219, 0.9365, 0.5219, 0.9365, 0.5219, 0.9365, 0.522, 0.9365, 0.522, 0.9365, 0.522, 0.9365, 0.5219, 0.9365, 0.522, 0.9365, 0.522, 0.9366, 0.522, 0.9366, 0.522, 0.9365, 0.522, 0.9365, 0.522, 0.9366, 0.522, 0.9366, 0.522, 0.9365, 0.522, 0.9365, 0.5219, 0.9365, 0.5219, 0.9366, 0.5219, 0.9366, 0.5219, 0.9365, 0.5219, 0.9365, 0.5219, 0.9365, 0.5219, 0.9365, 0.5219, 0.5078, 0.3413, 0.5078, 0.3412, 0.5104, 0.3413, 0.5078, 0.3309, 0.5078, 0.3307, 0.5104, 0.3307, 0.5147, 0.3644, 0.5147, 0.3643, 0.5147, 0.3643, 0.5147, 0.3644, 0.9366, 0.5219, 0.9366, 0.5219, 0.9365, 0.5219, 0.9365, 0.5219, 0.5147, 0.3648, 0.5147, 0.3647, 0.5147, 0.3647, 0.5147, 0.3648, 0.5147, 0.3649, 0.5147, 0.3648, 0.5147, 0.3648, 0.9366, 0.5225, 0.9366, 0.5224, 0.9366, 0.5224, 0.9366, 0.5225, 0.1102, 0.04376, 0.1138, 0.04376, 0.1138, 0.04852, 0.1102, 0.04852, 0.9366, 0.522, 0.9365, 0.522, 0.9365, 0.5219, 0.9366, 0.5219, 0.5147, 0.3647, 0.5147, 0.3647, 0.5147, 0.3645, 0.5147, 0.3645, 0.9392, 0.5151, 0.9392, 0.5163, 0.9378, 0.5163, 0.9368, 0.5151, 0.9366, 0.5024, 0.9371, 0.5036, 0.9359, 0.5036, 0.9359, 0.5024, 0.939, 0.5065, 0.939, 0.5087, 0.9372, 0.5087, 0.9372, 0.5065, 0.9392, 0.5112, 0.9392, 0.5151, 0.9368, 0.5151, 0.9359, 0.5135, 0.9359, 0.5112, 0.9451, 0.5138, 0.9444, 0.5138, 0.9444, 0.5126, 0.945, 0.5126, 0.5147, 0.3657, 0.5147, 0.3657, 0.5148, 0.3657, 0.5148, 0.3657, 0.9461, 0.5235, 0.9444, 0.5235, 0.9444, 0.5176, 0.9461, 0.5176, 0.9461, 0.5225, 0.1151, 0.06166, 0.1151, 0.05844, 0.1189, 0.05844, 0.1189, 0.06166, 0.9461, 0.5176, 0.9444, 0.5176, 0.9444, 0.5138, 0.9451, 0.5138, 0.937, 0.5222, 0.937, 0.5222, 0.9371, 0.5222, 0.9371, 0.5222, 0.1107, 0.06511, 0.118, 0.06511, 0.118, 0.07016, 0.114, 0.07016, 0.5203, 0.3545, 0.5241, 0.3545, 0.5241, 0.3672, 0.5203, 0.3672, 0.5203, 0.3651, 0.5203, 0.36, 0.9548, 0.5257, 0.958, 0.5257, 0.958, 0.5324, 0.9534, 0.5309, 0.9553, 0.5209, 0.958, 0.5209, 0.958, 0.5257, 0.9548, 0.5257, 0.5203, 0.3672, 0.5241, 0.3672, 0.5241, 0.3712, 0.5203, 0.3712, 0.9553, 0.5209, 0.9565, 0.4778, 0.958, 0.4778, 0.958, 0.5209, 0.9444, 0.5126, 0.9444, 0.5024, 0.9447, 0.5024, 0.945, 0.5126, 0.9392, 0.5163, 0.9392, 0.5265, 0.9387, 0.5265, 0.9378, 0.5163, 0.9401, 0.4814, 0.9438, 0.4814, 0.9438, 0.4841, 0.9401, 0.4841, 0.5221, 0.3735, 0.5219, 0.3738, 0.5203, 0.3712, 0.5208, 0.3715, 0.5238, 0.3735, 0.5241, 0.3738, 0.5219, 0.3738, 0.5221, 0.3735, 0.5208, 0.3715, 0.5203, 0.3712, 0.5241, 0.3712, 0.5238, 0.3715, 0.5238, 0.3715, 0.5241, 0.3712, 0.5241, 0.3738, 0.5238, 0.3735, 0.9518, 0.5222, 0.9519, 0.5223, 0.9498, 0.5223, 0.9499, 0.5222, 0.9518, 0.5206, 0.9519, 0.5206, 0.9519, 0.5223, 0.9518, 0.5222, 0.9499, 0.5222, 0.9498, 0.5223, 0.9498, 0.5206, 0.9499, 0.5206, 0.5104, 0.3286, 0.5108, 0.3246, 0.5131, 0.3246, 0.5131, 0.3307, 0.5104, 0.3307, 0.1244, 0.03397, 0.1279, 0.03717, 0.1279, 0.03871, 0.1244, 0.03871, 0.9372, 0.5039, 0.9371, 0.5036, 0.9392, 0.5054, 0.939, 0.5055, 0.939, 0.5055, 0.9392, 0.5054, 0.9392, 0.5064, 0.939, 0.5062, 0.939, 0.5062, 0.9392, 0.5064, 0.9371, 0.5064, 0.9372, 0.5062, 0.9372, 0.5062, 0.9371, 0.5064, 0.9371, 0.5036, 0.9372, 0.5039, 0.939, 0.5065, 0.9392, 0.5064, 0.9392, 0.5112, 0.939, 0.5111, 0.939, 0.5087, 0.9372, 0.5111, 0.9359, 0.5112, 0.9359, 0.5087, 0.9372, 0.5087, 0.939, 0.5111, 0.9392, 0.5112, 0.9359, 0.5112, 0.9359, 0.5112, 0.9372, 0.5111, 0.9372, 0.5065, 0.9359, 0.5064, 0.9359, 0.5064, 0.9371, 0.5064, 0.9372, 0.5065, 0.9371, 0.5064, 0.9392, 0.5064, 0.939, 0.5065, 0.5131, 0.3413, 0.5104, 0.3413, 0.5131, 0.3412, 0.5131, 0.3309, 0.5104, 0.3307, 0.5131, 0.3307, 0.5131, 0.3246, 0.5108, 0.3246, 0.5121, 0.3221, 0.5131, 0.3221, 0.9359, 0.5036, 0.9371, 0.5036, 0.9371, 0.5064, 0.9359, 0.5064, 0.5131, 0.3412, 0.5104, 0.3413, 0.5104, 0.3359, 0.5131, 0.3359, 0.5131, 0.3461, 0.5104, 0.3413, 0.5131, 0.3413, 0.9366, 0.5225, 0.9366, 0.5225, 0.9366, 0.5225, 0.9366, 0.5225, 0.1279, 0.04376, 0.1279, 0.04852, 0.1244, 0.04852, 0.1244, 0.04376, 0.9359, 0.5087, 0.9359, 0.5064, 0.9372, 0.5065, 0.9372, 0.5087, 0.5104, 0.3359, 0.5104, 0.3307, 0.5131, 0.3309, 0.5131, 0.3359, 0.5283, 0.3645, 0.5283, 0.3669, 0.5261, 0.3669, 0.5261, 0.3645, 0.5233, 0.359, 0.5232, 0.359, 0.5218, 0.3576, 0.5218, 0.3554, 0.5233, 0.3554, 0.5209, 0.3376, 0.5194, 0.3376, 0.5194, 0.3355, 0.5208, 0.3341, 0.5209, 0.3341, 0.5194, 0.342, 0.5209, 0.342, 0.5209, 0.345, 0.5199, 0.345, 0.5194, 0.3376, 0.5194, 0.342, 0.5185, 0.342, 0.5185, 0.3376, 0.5233, 0.3554, 0.5218, 0.3554, 0.5218, 0.3511, 0.5233, 0.3511, 0.5194, 0.3376, 0.5209, 0.3376, 0.5209, 0.342, 0.5194, 0.342, 0.5233, 0.3511, 0.5218, 0.3511, 0.5223, 0.3481, 0.5233, 0.3481, 0.5205, 0.3473, 0.5209, 0.3473, 0.5209, 0.359, 0.5205, 0.359, 0.5233, 0.3481, 0.5223, 0.3481, 0.5229, 0.3458, 0.5233, 0.3458, 0.5199, 0.345, 0.5209, 0.345, 0.5209, 0.3473, 0.5205, 0.3473, 0.5257, 0.3555, 0.5233, 0.3555, 0.5233, 0.3511, 0.5256, 0.3511, 0.5196, 0.3659, 0.5196, 0.3635, 0.5205, 0.3635, 0.5205, 0.3659, 0.5218, 0.3511, 0.5218, 0.3554, 0.5209, 0.3554, 0.5209, 0.3511, 0.5066, 0.3653, 0.5066, 0.3676, 0.5052, 0.3676, 0.5052, 0.3653, 0.5051, 0.3653, 0.5052, 0.3653, 0.5052, 0.3676, 0.5051, 0.3676, 0.5194, 0.342, 0.5199, 0.345, 0.5196, 0.345, 0.5185, 0.342, 0.5199, 0.345, 0.5205, 0.3473, 0.5204, 0.3473, 0.5196, 0.345, 0.5204, 0.3473, 0.5205, 0.3473, 0.5205, 0.359, 0.5204, 0.359, 0.5229, 0.3458, 0.5223, 0.3481, 0.522, 0.3481, 0.5228, 0.3458, 0.5223, 0.3481, 0.5218, 0.3511, 0.5209, 0.3511, 0.522, 0.3481, 0.5233, 0.3511, 0.5238, 0.3481, 0.5252, 0.3481, 0.5256, 0.3511, 0.5243, 0.3458, 0.5247, 0.3458, 0.5252, 0.3481, 0.5238, 0.3481, 0.5229, 0.3458, 0.5228, 0.3458, 0.5228, 0.3341, 0.5229, 0.3341, 0.5247, 0.3458, 0.5243, 0.3458, 0.5243, 0.3341, 0.5247, 0.3341, 0.5233, 0.3458, 0.5229, 0.3458, 0.5229, 0.3341, 0.5233, 0.3341, 0.5298, 0.3411, 0.5303, 0.3376, 0.5312, 0.3375, 0.5312, 0.3409, 0.5293, 0.3409, 0.5293, 0.3375, 0.5297, 0.3375, 0.5297, 0.3409, 0.5293, 0.3376, 0.5293, 0.3411, 0.5284, 0.341, 0.5279, 0.3375, 0.5313, 0.3409, 0.5313, 0.3375, 0.5317, 0.3375, 0.5317, 0.3409, 0.515, 0.3439, 0.5146, 0.3439, 0.5146, 0.3425, 0.515, 0.3425, 0.5278, 0.3438, 0.5274, 0.3438, 0.5274, 0.343, 0.5278, 0.343, 0.9529, 0.5034, 0.9535, 0.5009, 0.9543, 0.5007, 0.9543, 0.5032, 0.9569, 0.5005, 0.9569, 0.503, 0.9564, 0.503, 0.9564, 0.5005, 0.9504, 0.4992, 0.9504, 0.5017, 0.9495, 0.5016, 0.949, 0.499, 0.9613, 0.5015, 0.9613, 0.504, 0.9609, 0.504, 0.9609, 0.5015, 0.9377, 0.5035, 0.9373, 0.5035, 0.9373, 0.5021, 0.9377, 0.5021, 0.9505, 0.5034, 0.9501, 0.5034, 0.9501, 0.5026, 0.9505, 0.5026, 0.9522, 0.4818, 0.9524, 0.4818, 0.9524, 0.4854, 0.9522, 0.4854, 0.9522, 0.4783, 0.9524, 0.4783, 0.9524, 0.4818, 0.9522, 0.4818, 0.9448, 0.4879, 0.9448, 0.4844, 0.9457, 0.4844, 0.9457, 0.4879, 0.955, 0.4816, 0.955, 0.4852, 0.9542, 0.4852, 0.9542, 0.4816, 0.5203, 0.3618, 0.5206, 0.3598, 0.5214, 0.3595, 0.5214, 0.3615, 0.5188, 0.3596, 0.5188, 0.3615, 0.5187, 0.3615, 0.5187, 0.3596, 0.5175, 0.36, 0.5175, 0.3619, 0.5167, 0.3617, 0.5165, 0.3596, 0.5296, 0.3615, 0.5296, 0.3596, 0.5298, 0.3596, 0.5298, 0.3615, 0.5273, 0.3616, 0.5271, 0.3616, 0.5271, 0.3605, 0.5273, 0.3605, 0.524, 0.3618, 0.5238, 0.3618, 0.5238, 0.3609, 0.524, 0.3609, 0.5154, 0.3619, 0.5165, 0.3616, 0.5165, 0.3596, 0.5156, 0.3599, 0.5152, 0.3618, 0.5154, 0.3618, 0.5154, 0.3599, 0.5152, 0.3599, 0.5186, 0.36, 0.5175, 0.3596, 0.5177, 0.3617, 0.5186, 0.3619, 0.5278, 0.3612, 0.5279, 0.3612, 0.5279, 0.3593, 0.5278, 0.3593, 0.5238, 0.3614, 0.5238, 0.3603, 0.5236, 0.3603, 0.5236, 0.3614, 0.5106, 0.3618, 0.5106, 0.361, 0.5105, 0.361, 0.5105, 0.3618, 0.9503, 0.5119, 0.9497, 0.5119, 0.9497, 0.5113, 0.9503, 0.5113, 0.9474, 0.518, 0.9468, 0.518, 0.9468, 0.5174, 0.9474, 0.5174, 0.9583, 0.4743, 0.9588, 0.4743, 0.9588, 0.4748, 0.9583, 0.4748, 0.9462, 0.5275, 0.9468, 0.5275, 0.9468, 0.528, 0.9462, 0.528, 0.952, 0.5119, 0.952, 0.5113, 0.9531, 0.5113, 0.9531, 0.5119, 0.9579, 0.5298, 0.9579, 0.5304, 0.9574, 0.5304, 0.9574, 0.5298, 0.9579, 0.5198, 0.9579, 0.5203, 0.9574, 0.5203, 0.9574, 0.5198, 0.9579, 0.5203, 0.9579, 0.5298, 0.9574, 0.5298, 0.9574, 0.5203, 0.9462, 0.5275, 0.9462, 0.528, 0.9451, 0.528, 0.9451, 0.5275, 0.9605, 0.4726, 0.9605, 0.4821, 0.96, 0.4821, 0.96, 0.4726, 0.9462, 0.5174, 0.9468, 0.5174, 0.9468, 0.518, 0.9462, 0.518, 0.9462, 0.518, 0.9468, 0.518, 0.9468, 0.5275, 0.9462, 0.5275, 0.9474, 0.528, 0.9468, 0.528, 0.9468, 0.5275, 0.9474, 0.5275, 0.9474, 0.5275, 0.9468, 0.5275, 0.9468, 0.518, 0.9474, 0.518, 0.9474, 0.518, 0.9474, 0.5174, 0.9485, 0.5174, 0.9485, 0.518, 0.9462, 0.5174, 0.9462, 0.518, 0.9451, 0.518, 0.9451, 0.5174, 0.9474, 0.528, 0.9474, 0.5275, 0.9485, 0.5275, 0.9485, 0.528, 0.9566, 0.5024, 0.9566, 0.5018, 0.9578, 0.5018, 0.9578, 0.5024, 0.9503, 0.5119, 0.9503, 0.5113, 0.9515, 0.5113, 0.9515, 0.5119, 0.9583, 0.4743, 0.9583, 0.4748, 0.9571, 0.4748, 0.9571, 0.4743, 0.9503, 0.5218, 0.9497, 0.5218, 0.9497, 0.5213, 0.9503, 0.5213, 0.9486, 0.4908, 0.9488, 0.4908, 0.9488, 0.491, 0.9486, 0.491, 0.9583, 0.4842, 0.9588, 0.4842, 0.9588, 0.4848, 0.9583, 0.4848, 0.948, 0.4908, 0.9482, 0.4908, 0.9482, 0.491, 0.948, 0.491, 0.9566, 0.4924, 0.9566, 0.4919, 0.9578, 0.4919, 0.9578, 0.4924, 0.96, 0.4826, 0.96, 0.4832, 0.9594, 0.4832, 0.9594, 0.4826, 0.96, 0.4726, 0.96, 0.4731, 0.9594, 0.4731, 0.9594, 0.4726, 0.96, 0.4731, 0.96, 0.4826, 0.9594, 0.4826, 0.9594, 0.4731, 0.9486, 0.4873, 0.9486, 0.4875, 0.9482, 0.4875, 0.9482, 0.4873, 0.9607, 0.5172, 0.9607, 0.5267, 0.9602, 0.5267, 0.9602, 0.5172, 0.948, 0.4873, 0.9482, 0.4873, 0.9482, 0.4875, 0.948, 0.4875, 0.948, 0.4875, 0.9482, 0.4875, 0.9482, 0.4908, 0.948, 0.4908, 0.9486, 0.4873, 0.9488, 0.4873, 0.9488, 0.4875, 0.9486, 0.4875, 0.9486, 0.4875, 0.9488, 0.4875, 0.9488, 0.4908, 0.9486, 0.4908, 0.9503, 0.5218, 0.9503, 0.5213, 0.9515, 0.5213, 0.9515, 0.5218, 0.9583, 0.4842, 0.9583, 0.4848, 0.9571, 0.4848, 0.9571, 0.4842, 0.948, 0.4908, 0.948, 0.491, 0.9476, 0.491, 0.9476, 0.4908, 0.952, 0.5218, 0.952, 0.5213, 0.9531, 0.5213, 0.9531, 0.5218, 0.9486, 0.4908, 0.9486, 0.491, 0.9482, 0.491, 0.9482, 0.4908, 0.948, 0.4873, 0.948, 0.4875, 0.9476, 0.4875, 0.9476, 0.4873, 0.0, 0.0, 0.0, 0.0, 0.0, 0.0, 0.0, 0.0, 0.9594, 0.4731, 0.9588, 0.4731, 0.9588, 0.4726, 0.9594, 0.4726, 0.9579, 0.5157, 0.9574, 0.5157, 0.9574, 0.5063, 0.9579, 0.5063, 0.9571, 0.4842, 0.9566, 0.4842, 0.9566, 0.4748, 0.9571, 0.4748, 0.9588, 0.4866, 0.9594, 0.4866, 0.9594, 0.4883, 0.9588, 0.4883, 0.9515, 0.5248, 0.952, 0.5248, 0.952, 0.5254, 0.9515, 0.5254, 0.9588, 0.4767, 0.9594, 0.4767, 0.9594, 0.4861, 0.9588, 0.4861, 0.9578, 0.4924, 0.9578, 0.4919, 0.9583, 0.4919, 0.9583, 0.4924, 0.9578, 0.5024, 0.9578, 0.5018, 0.9583, 0.5018, 0.9583, 0.5024, 0.9531, 0.5218, 0.9531, 0.5213, 0.9536, 0.5213, 0.9536, 0.5218, 0.9531, 0.5119, 0.9531, 0.5113, 0.9536, 0.5113, 0.9536, 0.5119, 0.9515, 0.5218, 0.9515, 0.5213, 0.952, 0.5213, 0.952, 0.5218, 0.9515, 0.5119, 0.9515, 0.5113, 0.952, 0.5113, 0.952, 0.5119, 0.9578, 0.4924, 0.9583, 0.4924, 0.9583, 0.5018, 0.9578, 0.5018, 0.9571, 0.4743, 0.9566, 0.4743, 0.9566, 0.4726, 0.9571, 0.4726, 0.9571, 0.4842, 0.9571, 0.4848, 0.9566, 0.4848, 0.9566, 0.4842, 0.9571, 0.4743, 0.9571, 0.4748, 0.9566, 0.4748, 0.9566, 0.4743, 0.9594, 0.4861, 0.9594, 0.4866, 0.9588, 0.4866, 0.9588, 0.4861, 0.9579, 0.5063, 0.9574, 0.5063, 0.9574, 0.5058, 0.9579, 0.5058, 0.9594, 0.4761, 0.9594, 0.4767, 0.9588, 0.4767, 0.9588, 0.4761, 0.9579, 0.5163, 0.9574, 0.5163, 0.9574, 0.5157, 0.9579, 0.5157, 0.9536, 0.5213, 0.9531, 0.5213, 0.9531, 0.5119, 0.9536, 0.5119, 0.9451, 0.5326, 0.9445, 0.5326, 0.9445, 0.5232, 0.9451, 0.5232, 0.952, 0.5213, 0.9515, 0.5213, 0.9515, 0.5119, 0.952, 0.5119, 0.944, 0.5232, 0.9445, 0.5232, 0.9445, 0.5326, 0.944, 0.5326, 0.9401, 0.4909, 0.9403, 0.4909, 0.9403, 0.4911, 0.9401, 0.4911, 0.941, 0.4909, 0.9412, 0.4909, 0.9412, 0.4911, 0.941, 0.4911, 0.9574, 0.5193, 0.9579, 0.5193, 0.9579, 0.5198, 0.9574, 0.5198, 0.9566, 0.4878, 0.9571, 0.4878, 0.9571, 0.4883, 0.9566, 0.4883, 0.9583, 0.4889, 0.9578, 0.4889, 0.9578, 0.4883, 0.9583, 0.4883, 0.9515, 0.5248, 0.9515, 0.5254, 0.951, 0.5254, 0.951, 0.5248, 0.9531, 0.5248, 0.9536, 0.5248, 0.9536, 0.5254, 0.9531, 0.5254, 0.9445, 0.4909, 0.9445, 0.4911, 0.9444, 0.4911, 0.9444, 0.4909, 0.9515, 0.4908, 0.9515, 0.491, 0.9513, 0.491, 0.9513, 0.4908, 0.9385, 0.4908, 0.9385, 0.491, 0.9383, 0.491, 0.9383, 0.4908, 0.9536, 0.5073, 0.9541, 0.5073, 0.9541, 0.509, 0.9536, 0.509, 0.9579, 0.5058, 0.9574, 0.5058, 0.9574, 0.5041, 0.9579, 0.5041, 0.952, 0.5113, 0.9515, 0.5113, 0.9515, 0.5096, 0.952, 0.5096, 0.9578, 0.5024, 0.9583, 0.5024, 0.9583, 0.5041, 0.9578, 0.5041, 0.9536, 0.5113, 0.9531, 0.5113, 0.9531, 0.5096, 0.9536, 0.5096, 0.9443, 0.4909, 0.9441, 0.4909, 0.9441, 0.4903, 0.9443, 0.4903, 0.9513, 0.4911, 0.9511, 0.4911, 0.9511, 0.49, 0.9513, 0.49, 0.9531, 0.5218, 0.9536, 0.5218, 0.9536, 0.5248, 0.9531, 0.5248, 0.9566, 0.4848, 0.9571, 0.4848, 0.9571, 0.4878, 0.9566, 0.4878, 0.9574, 0.5163, 0.9579, 0.5163, 0.9579, 0.5193, 0.9574, 0.5193, 0.9536, 0.5095, 0.9536, 0.509, 0.9541, 0.509, 0.9541, 0.5095, 0.9571, 0.4883, 0.9571, 0.4878, 0.9576, 0.4878, 0.9576, 0.4883, 0.9531, 0.5248, 0.9531, 0.5254, 0.9527, 0.5254, 0.9527, 0.5248, 0.9403, 0.4909, 0.9401, 0.4909, 0.9401, 0.4908, 0.9403, 0.4908, 0.9412, 0.4908, 0.941, 0.4908, 0.941, 0.4897, 0.9412, 0.4897, 0.9583, 0.4919, 0.9578, 0.4919, 0.9578, 0.4889, 0.9583, 0.4889, 0.9515, 0.5218, 0.952, 0.5218, 0.952, 0.5248, 0.9515, 0.5248, 0.9594, 0.4761, 0.9588, 0.4761, 0.9588, 0.4731, 0.9594, 0.4731, 0.9398, 0.491, 0.9398, 0.4908, 0.94, 0.4908, 0.94, 0.491, 0.9578, 0.4883, 0.9578, 0.4889, 0.9573, 0.4889, 0.9573, 0.4883, 0.9412, 0.4909, 0.941, 0.4909, 0.941, 0.4908, 0.9412, 0.4908, 0.9388, 0.4911, 0.9388, 0.4909, 0.939, 0.4909, 0.939, 0.4911, 0.5172, 0.326, 0.5168, 0.326, 0.5168, 0.3256, 0.5172, 0.3256, 0.5283, 0.3255, 0.5287, 0.3255, 0.5287, 0.3259, 0.5283, 0.3259, 0.5119, 0.326, 0.5115, 0.326, 0.5115, 0.3257, 0.5119, 0.3257, 0.5289, 0.3253, 0.5293, 0.3253, 0.5293, 0.3257, 0.5289, 0.3257, 0.5165, 0.3257, 0.5165, 0.3253, 0.5168, 0.3253, 0.5168, 0.3257, 0.5267, 0.326, 0.5263, 0.326, 0.5263, 0.3257, 0.5267, 0.3257, 0.5298, 0.326, 0.5294, 0.326, 0.5294, 0.3256, 0.5298, 0.3256, 0.5168, 0.326, 0.5165, 0.326, 0.5165, 0.3257, 0.5168, 0.3257, 0.5108, 0.3253, 0.5112, 0.3253, 0.5112, 0.3257, 0.5108, 0.3257, 0.5119, 0.3253, 0.5119, 0.3257, 0.5115, 0.3257, 0.5115, 0.3253, 0.5263, 0.326, 0.5263, 0.3257, 0.526, 0.3257, 0.526, 0.326, 0.528, 0.3255, 0.528, 0.3259, 0.5283, 0.3259, 0.5283, 0.3255, 0.527, 0.326, 0.527, 0.3257, 0.5267, 0.3257, 0.5267, 0.326, 0.5301, 0.326, 0.5301, 0.3256, 0.5298, 0.3256, 0.5298, 0.326, 0.528, 0.3255, 0.5283, 0.3255, 0.5283, 0.3251, 0.528, 0.3251, 0.5279, 0.326, 0.5279, 0.3257, 0.5276, 0.3257, 0.5276, 0.326, 0.5105, 0.3253, 0.5105, 0.3257, 0.5108, 0.3257, 0.5108, 0.3253, 0.5108, 0.3257, 0.5108, 0.326, 0.5112, 0.326, 0.5112, 0.3257, 0.5136, 0.3255, 0.5136, 0.3259, 0.514, 0.3259, 0.514, 0.3255, 0.5287, 0.3251, 0.5283, 0.3251, 0.5283, 0.3255, 0.5287, 0.3255, 0.5218, 0.3491, 0.5241, 0.3499, 0.5241, 0.3545, 0.5203, 0.3545, 0.5241, 0.3499, 0.5266, 0.3499, 0.5279, 0.3545, 0.5241, 0.3545])
me_plane_007.materials.append(mat_material_003)
me_plane_007.use_remesh_fix_poles = True
me_plane_007.use_remesh_preserve_attributes = False
me_plane_007.use_mirror_vertex_groups = False
me_plane_007.update()

# ---- objects
ob_rotor_main = bpy.data.objects.new('Rotor_Main', me_plane_009)
ob_rotor_tail = bpy.data.objects.new('Rotor_Tail', me_plane_008)
ob_veh_helicopter_01_green = bpy.data.objects.new('Veh_Helicopter_01_Green', me_plane_007)

# ---- transforms, parenting, visibility, modifiers, constraints
ob_rotor_main.parent = ob_veh_helicopter_01_green
ob_rotor_main.location = (0.0, 0.0, 0.5545)
ob_rotor_main.lineart.crease_threshold = 0.0
ob_rotor_tail.parent = ob_veh_helicopter_01_green
ob_rotor_tail.location = (0.0, 0.0, 0.5545)
ob_rotor_tail.lineart.crease_threshold = 0.0
ob_veh_helicopter_01_green.location = (0.0, 0.0, 0.0)
ob_veh_helicopter_01_green.lineart.crease_threshold = 0.0

# ---- collection membership
col_collection.objects.link(ob_rotor_main)
col_collection.objects.link(ob_rotor_tail)
col_collection.objects.link(ob_veh_helicopter_01_green)

# ---- scene / render settings (as saved in the file)
scene.frame_start = 1; scene.frame_end = 250; scene.frame_set(1)
scene.render.engine = 'BLENDER_EEVEE_NEXT'
scene.cycles.use_denoising = False
scene.cycles.samples = 128
scene.cycles.sampling_pattern = 'TABULATED_SOBOL'
scene.cycles.use_adaptive_sampling = False
scene.cycles.use_light_tree = False
scene.view_settings.view_transform = 'Filmic'
bpy.context.view_layer.update()

# ---- added for rendering (the .blend has no active camera and no usable light): camera, sun
cam_auto = bpy.data.cameras.new('AutoCamera')
cam_auto.lens = 50.0
cam_auto.sensor_width = 36.0
cam_auto.clip_end = 1000.0
ob_auto_camera = bpy.data.objects.new('AutoCamera', cam_auto)
scene.collection.objects.link(ob_auto_camera)
ob_auto_camera.location = (6.32085, -7.25757, 6.08726)
ob_auto_camera.rotation_euler = (1.09748, -7.21219e-08, 0.694738)
scene.camera = ob_auto_camera
light_auto_sun = bpy.data.lights.new('AutoSun', 'SUN')
light_auto_sun.energy = 3.0
light_auto_sun.angle = 0.0523599
ob_auto_sun = bpy.data.objects.new('AutoSun', light_auto_sun)
scene.collection.objects.link(ob_auto_sun)
ob_auto_sun.rotation_euler = (0.872665, 0.174533, 0.523599)
bpy.context.view_layer.update()
